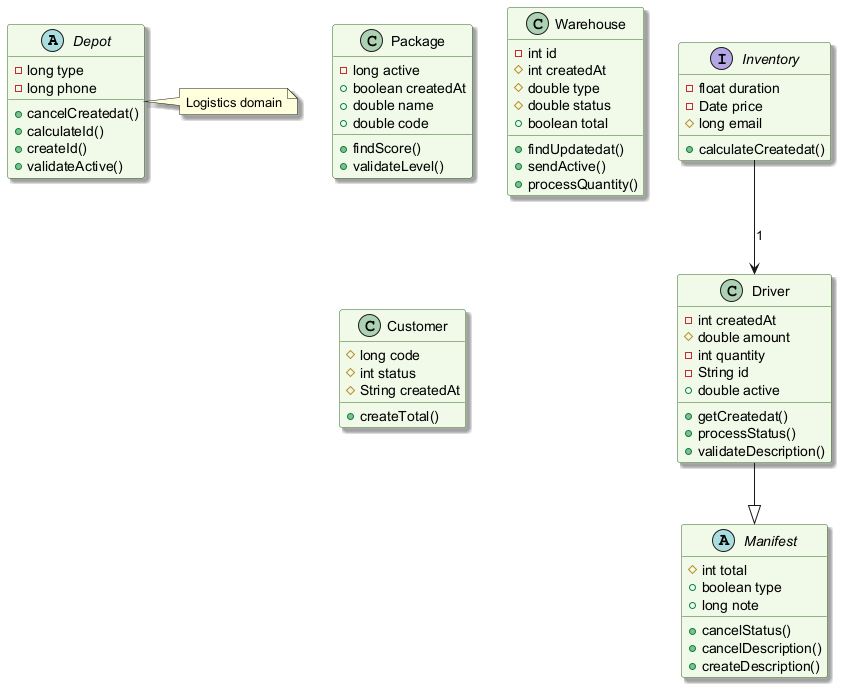

The diagram above was rendered by PlantUML. Its source (embedded in the PNG):
@startuml
skinparam backgroundColor #FFFFFF
skinparam classBackgroundColor #F1F8E9
skinparam classBorderColor #33691E
skinparam shadowing true
abstract class Depot {
  -long type
  -long phone
  +cancelCreatedat()
  +calculateId()
  +createId()
  +validateActive()
}
class Package {
  -long active
  +boolean createdAt
  +double name
  +double code
  +findScore()
  +validateLevel()
}
interface Inventory {
  -float duration
  -Date price
  #long email
  +calculateCreatedat()
}
class Warehouse {
  -int id
  #int createdAt
  #double type
  #double status
  +boolean total
  +findUpdatedat()
  +sendActive()
  +processQuantity()
}
class Driver {
  -int createdAt
  #double amount
  -int quantity
  -String id
  +double active
  +getCreatedat()
  +processStatus()
  +validateDescription()
}
class Customer {
  #long code
  #int status
  #String createdAt
  +createTotal()
}
abstract class Manifest {
  #int total
  +boolean type
  +long note
  +cancelStatus()
  +cancelDescription()
  +createDescription()
}
Inventory --> Driver : "1"
Driver --|> Manifest
note right of Depot : Logistics domain
@enduml